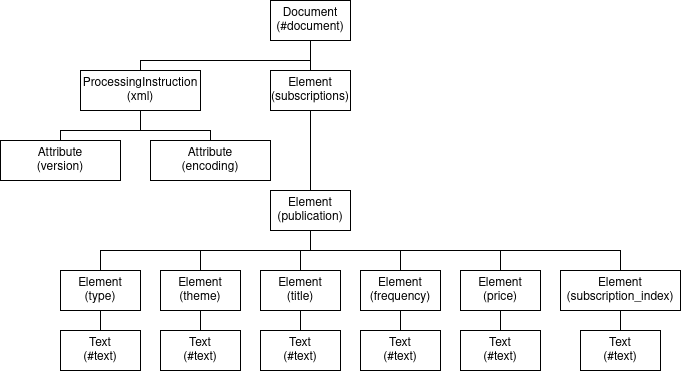

The diagram above was exported from draw.io. Its source (the exported page's mxGraphModel, read from the mxfile embedded in the PNG):
<mxGraphModel dx="620" dy="1278" grid="1" gridSize="10" guides="1" tooltips="1" connect="1" arrows="1" fold="1" page="1" pageScale="1" pageWidth="850" pageHeight="1100" math="0" shadow="0">
  <root>
    <mxCell id="0" />
    <mxCell id="1" parent="0" />
    <mxCell id="cyTavAjJXeGWOV-lCnEG-5" value="" style="edgeStyle=orthogonalEdgeStyle;rounded=0;orthogonalLoop=1;jettySize=auto;html=1;endArrow=none;startFill=0;" edge="1" parent="1" source="cyTavAjJXeGWOV-lCnEG-3" target="cyTavAjJXeGWOV-lCnEG-4">
      <mxGeometry relative="1" as="geometry" />
    </mxCell>
    <mxCell id="cyTavAjJXeGWOV-lCnEG-7" value="" style="edgeStyle=orthogonalEdgeStyle;shape=connector;rounded=0;orthogonalLoop=1;jettySize=auto;html=1;strokeColor=default;align=center;verticalAlign=middle;fontFamily=Helvetica;fontSize=11;fontColor=default;labelBackgroundColor=default;startFill=0;endArrow=none;entryX=0.5;entryY=0;entryDx=0;entryDy=0;" edge="1" parent="1" source="cyTavAjJXeGWOV-lCnEG-3" target="cyTavAjJXeGWOV-lCnEG-6">
      <mxGeometry relative="1" as="geometry">
        <Array as="points">
          <mxPoint x="400" y="200" />
          <mxPoint x="230" y="200" />
        </Array>
      </mxGeometry>
    </mxCell>
    <mxCell id="cyTavAjJXeGWOV-lCnEG-3" value="&lt;div&gt;Document&lt;/div&gt;&lt;div&gt;(#document)&lt;br&gt;&lt;/div&gt;" style="rounded=0;whiteSpace=wrap;html=1;" vertex="1" parent="1">
      <mxGeometry x="360" y="140" width="80" height="40" as="geometry" />
    </mxCell>
    <mxCell id="cyTavAjJXeGWOV-lCnEG-11" value="" style="edgeStyle=orthogonalEdgeStyle;shape=connector;rounded=0;orthogonalLoop=1;jettySize=auto;html=1;strokeColor=default;align=center;verticalAlign=middle;fontFamily=Helvetica;fontSize=11;fontColor=default;labelBackgroundColor=default;startFill=0;endArrow=none;" edge="1" parent="1" source="cyTavAjJXeGWOV-lCnEG-4" target="cyTavAjJXeGWOV-lCnEG-10">
      <mxGeometry relative="1" as="geometry" />
    </mxCell>
    <mxCell id="cyTavAjJXeGWOV-lCnEG-4" value="&lt;div&gt;Element&lt;/div&gt;&lt;div&gt;(subscriptions)&lt;br&gt;&lt;/div&gt;" style="rounded=0;whiteSpace=wrap;html=1;" vertex="1" parent="1">
      <mxGeometry x="360" y="210" width="80" height="40" as="geometry" />
    </mxCell>
    <mxCell id="cyTavAjJXeGWOV-lCnEG-9" value="" style="edgeStyle=orthogonalEdgeStyle;shape=connector;rounded=0;orthogonalLoop=1;jettySize=auto;html=1;strokeColor=default;align=center;verticalAlign=middle;fontFamily=Helvetica;fontSize=11;fontColor=default;labelBackgroundColor=default;startFill=0;endArrow=none;" edge="1" parent="1" source="cyTavAjJXeGWOV-lCnEG-6" target="cyTavAjJXeGWOV-lCnEG-8">
      <mxGeometry relative="1" as="geometry" />
    </mxCell>
    <mxCell id="cyTavAjJXeGWOV-lCnEG-15" value="" style="edgeStyle=orthogonalEdgeStyle;shape=connector;rounded=0;orthogonalLoop=1;jettySize=auto;html=1;strokeColor=default;align=center;verticalAlign=middle;fontFamily=Helvetica;fontSize=11;fontColor=default;labelBackgroundColor=default;startFill=0;endArrow=none;" edge="1" parent="1" source="cyTavAjJXeGWOV-lCnEG-6" target="cyTavAjJXeGWOV-lCnEG-8">
      <mxGeometry relative="1" as="geometry" />
    </mxCell>
    <mxCell id="cyTavAjJXeGWOV-lCnEG-16" value="" style="edgeStyle=orthogonalEdgeStyle;shape=connector;rounded=0;orthogonalLoop=1;jettySize=auto;html=1;strokeColor=default;align=center;verticalAlign=middle;fontFamily=Helvetica;fontSize=11;fontColor=default;labelBackgroundColor=default;startFill=0;endArrow=none;" edge="1" parent="1" source="cyTavAjJXeGWOV-lCnEG-6" target="cyTavAjJXeGWOV-lCnEG-8">
      <mxGeometry relative="1" as="geometry" />
    </mxCell>
    <mxCell id="cyTavAjJXeGWOV-lCnEG-18" style="edgeStyle=orthogonalEdgeStyle;shape=connector;rounded=0;orthogonalLoop=1;jettySize=auto;html=1;strokeColor=default;align=center;verticalAlign=middle;fontFamily=Helvetica;fontSize=11;fontColor=default;labelBackgroundColor=default;startFill=0;endArrow=none;" edge="1" parent="1" source="cyTavAjJXeGWOV-lCnEG-6" target="cyTavAjJXeGWOV-lCnEG-17">
      <mxGeometry relative="1" as="geometry" />
    </mxCell>
    <mxCell id="cyTavAjJXeGWOV-lCnEG-6" value="&lt;div&gt;ProcessingInstruction&lt;/div&gt;&lt;div&gt;(xml)&lt;br&gt;&lt;/div&gt;" style="rounded=0;whiteSpace=wrap;html=1;" vertex="1" parent="1">
      <mxGeometry x="170" y="210" width="120" height="40" as="geometry" />
    </mxCell>
    <mxCell id="cyTavAjJXeGWOV-lCnEG-8" value="&lt;div&gt;Attribute&lt;/div&gt;&lt;div&gt;(version)&lt;br&gt;&lt;/div&gt;" style="rounded=0;whiteSpace=wrap;html=1;" vertex="1" parent="1">
      <mxGeometry x="90" y="280" width="120" height="40" as="geometry" />
    </mxCell>
    <mxCell id="cyTavAjJXeGWOV-lCnEG-14" value="" style="edgeStyle=orthogonalEdgeStyle;shape=connector;rounded=0;orthogonalLoop=1;jettySize=auto;html=1;strokeColor=default;align=center;verticalAlign=middle;fontFamily=Helvetica;fontSize=11;fontColor=default;labelBackgroundColor=default;startFill=0;endArrow=none;" edge="1" parent="1" source="cyTavAjJXeGWOV-lCnEG-10" target="cyTavAjJXeGWOV-lCnEG-13">
      <mxGeometry relative="1" as="geometry">
        <Array as="points">
          <mxPoint x="400" y="390" />
          <mxPoint x="190" y="390" />
        </Array>
      </mxGeometry>
    </mxCell>
    <mxCell id="cyTavAjJXeGWOV-lCnEG-25" style="edgeStyle=orthogonalEdgeStyle;shape=connector;rounded=0;orthogonalLoop=1;jettySize=auto;html=1;entryX=0.5;entryY=0;entryDx=0;entryDy=0;strokeColor=default;align=center;verticalAlign=middle;fontFamily=Helvetica;fontSize=11;fontColor=default;labelBackgroundColor=default;startFill=0;endArrow=none;" edge="1" parent="1" source="cyTavAjJXeGWOV-lCnEG-10" target="cyTavAjJXeGWOV-lCnEG-20">
      <mxGeometry relative="1" as="geometry">
        <Array as="points">
          <mxPoint x="400" y="390" />
          <mxPoint x="290" y="390" />
        </Array>
      </mxGeometry>
    </mxCell>
    <mxCell id="cyTavAjJXeGWOV-lCnEG-26" style="edgeStyle=orthogonalEdgeStyle;shape=connector;rounded=0;orthogonalLoop=1;jettySize=auto;html=1;entryX=0.5;entryY=0;entryDx=0;entryDy=0;strokeColor=default;align=center;verticalAlign=middle;fontFamily=Helvetica;fontSize=11;fontColor=default;labelBackgroundColor=default;startFill=0;endArrow=none;" edge="1" parent="1" source="cyTavAjJXeGWOV-lCnEG-10" target="cyTavAjJXeGWOV-lCnEG-21">
      <mxGeometry relative="1" as="geometry" />
    </mxCell>
    <mxCell id="cyTavAjJXeGWOV-lCnEG-27" style="edgeStyle=orthogonalEdgeStyle;shape=connector;rounded=0;orthogonalLoop=1;jettySize=auto;html=1;entryX=0.5;entryY=0;entryDx=0;entryDy=0;strokeColor=default;align=center;verticalAlign=middle;fontFamily=Helvetica;fontSize=11;fontColor=default;labelBackgroundColor=default;startFill=0;endArrow=none;" edge="1" parent="1" source="cyTavAjJXeGWOV-lCnEG-10" target="cyTavAjJXeGWOV-lCnEG-22">
      <mxGeometry relative="1" as="geometry">
        <Array as="points">
          <mxPoint x="400" y="390" />
          <mxPoint x="490" y="390" />
        </Array>
      </mxGeometry>
    </mxCell>
    <mxCell id="cyTavAjJXeGWOV-lCnEG-28" style="edgeStyle=orthogonalEdgeStyle;shape=connector;rounded=0;orthogonalLoop=1;jettySize=auto;html=1;entryX=0.5;entryY=0;entryDx=0;entryDy=0;strokeColor=default;align=center;verticalAlign=middle;fontFamily=Helvetica;fontSize=11;fontColor=default;labelBackgroundColor=default;startFill=0;endArrow=none;" edge="1" parent="1" source="cyTavAjJXeGWOV-lCnEG-10" target="cyTavAjJXeGWOV-lCnEG-23">
      <mxGeometry relative="1" as="geometry">
        <Array as="points">
          <mxPoint x="400" y="390" />
          <mxPoint x="590" y="390" />
        </Array>
      </mxGeometry>
    </mxCell>
    <mxCell id="cyTavAjJXeGWOV-lCnEG-29" style="edgeStyle=orthogonalEdgeStyle;shape=connector;rounded=0;orthogonalLoop=1;jettySize=auto;html=1;entryX=0.5;entryY=0;entryDx=0;entryDy=0;strokeColor=default;align=center;verticalAlign=middle;fontFamily=Helvetica;fontSize=11;fontColor=default;labelBackgroundColor=default;startFill=0;endArrow=none;" edge="1" parent="1" source="cyTavAjJXeGWOV-lCnEG-10" target="cyTavAjJXeGWOV-lCnEG-24">
      <mxGeometry relative="1" as="geometry">
        <Array as="points">
          <mxPoint x="400" y="390" />
          <mxPoint x="710" y="390" />
        </Array>
      </mxGeometry>
    </mxCell>
    <mxCell id="cyTavAjJXeGWOV-lCnEG-10" value="&lt;div&gt;Element&lt;/div&gt;&lt;div&gt;(publication)&lt;br&gt;&lt;/div&gt;" style="rounded=0;whiteSpace=wrap;html=1;" vertex="1" parent="1">
      <mxGeometry x="360" y="330" width="80" height="40" as="geometry" />
    </mxCell>
    <mxCell id="cyTavAjJXeGWOV-lCnEG-31" value="" style="edgeStyle=orthogonalEdgeStyle;shape=connector;rounded=0;orthogonalLoop=1;jettySize=auto;html=1;strokeColor=default;align=center;verticalAlign=middle;fontFamily=Helvetica;fontSize=11;fontColor=default;labelBackgroundColor=default;startFill=0;endArrow=none;" edge="1" parent="1" source="cyTavAjJXeGWOV-lCnEG-13" target="cyTavAjJXeGWOV-lCnEG-30">
      <mxGeometry relative="1" as="geometry" />
    </mxCell>
    <mxCell id="cyTavAjJXeGWOV-lCnEG-13" value="&lt;div&gt;Element&lt;/div&gt;&lt;div&gt;(type)&lt;br&gt;&lt;/div&gt;" style="rounded=0;whiteSpace=wrap;html=1;" vertex="1" parent="1">
      <mxGeometry x="150" y="410" width="80" height="40" as="geometry" />
    </mxCell>
    <mxCell id="cyTavAjJXeGWOV-lCnEG-17" value="&lt;div&gt;Attribute&lt;/div&gt;&lt;div&gt;(encoding)&lt;br&gt;&lt;/div&gt;" style="rounded=0;whiteSpace=wrap;html=1;" vertex="1" parent="1">
      <mxGeometry x="240" y="280" width="120" height="40" as="geometry" />
    </mxCell>
    <mxCell id="cyTavAjJXeGWOV-lCnEG-42" value="" style="edgeStyle=orthogonalEdgeStyle;shape=connector;rounded=0;orthogonalLoop=1;jettySize=auto;html=1;strokeColor=default;align=center;verticalAlign=middle;fontFamily=Helvetica;fontSize=11;fontColor=default;labelBackgroundColor=default;startFill=0;endArrow=none;" edge="1" parent="1" source="cyTavAjJXeGWOV-lCnEG-20" target="cyTavAjJXeGWOV-lCnEG-37">
      <mxGeometry relative="1" as="geometry" />
    </mxCell>
    <mxCell id="cyTavAjJXeGWOV-lCnEG-20" value="&lt;div&gt;Element&lt;/div&gt;&lt;div&gt;(theme)&lt;br&gt;&lt;/div&gt;" style="rounded=0;whiteSpace=wrap;html=1;" vertex="1" parent="1">
      <mxGeometry x="250" y="410" width="80" height="40" as="geometry" />
    </mxCell>
    <mxCell id="cyTavAjJXeGWOV-lCnEG-43" value="" style="edgeStyle=orthogonalEdgeStyle;shape=connector;rounded=0;orthogonalLoop=1;jettySize=auto;html=1;strokeColor=default;align=center;verticalAlign=middle;fontFamily=Helvetica;fontSize=11;fontColor=default;labelBackgroundColor=default;startFill=0;endArrow=none;" edge="1" parent="1" source="cyTavAjJXeGWOV-lCnEG-21" target="cyTavAjJXeGWOV-lCnEG-38">
      <mxGeometry relative="1" as="geometry" />
    </mxCell>
    <mxCell id="cyTavAjJXeGWOV-lCnEG-21" value="&lt;div&gt;Element&lt;/div&gt;&lt;div&gt;(title)&lt;br&gt;&lt;/div&gt;" style="rounded=0;whiteSpace=wrap;html=1;" vertex="1" parent="1">
      <mxGeometry x="350" y="410" width="80" height="40" as="geometry" />
    </mxCell>
    <mxCell id="cyTavAjJXeGWOV-lCnEG-44" value="" style="edgeStyle=orthogonalEdgeStyle;shape=connector;rounded=0;orthogonalLoop=1;jettySize=auto;html=1;strokeColor=default;align=center;verticalAlign=middle;fontFamily=Helvetica;fontSize=11;fontColor=default;labelBackgroundColor=default;startFill=0;endArrow=none;" edge="1" parent="1" source="cyTavAjJXeGWOV-lCnEG-22" target="cyTavAjJXeGWOV-lCnEG-39">
      <mxGeometry relative="1" as="geometry" />
    </mxCell>
    <mxCell id="cyTavAjJXeGWOV-lCnEG-22" value="&lt;div&gt;Element&lt;/div&gt;&lt;div&gt;(frequency)&lt;br&gt;&lt;/div&gt;" style="rounded=0;whiteSpace=wrap;html=1;" vertex="1" parent="1">
      <mxGeometry x="450" y="410" width="80" height="40" as="geometry" />
    </mxCell>
    <mxCell id="cyTavAjJXeGWOV-lCnEG-45" value="" style="edgeStyle=orthogonalEdgeStyle;shape=connector;rounded=0;orthogonalLoop=1;jettySize=auto;html=1;strokeColor=default;align=center;verticalAlign=middle;fontFamily=Helvetica;fontSize=11;fontColor=default;labelBackgroundColor=default;startFill=0;endArrow=none;" edge="1" parent="1" source="cyTavAjJXeGWOV-lCnEG-23" target="cyTavAjJXeGWOV-lCnEG-40">
      <mxGeometry relative="1" as="geometry" />
    </mxCell>
    <mxCell id="cyTavAjJXeGWOV-lCnEG-23" value="&lt;div&gt;Element&lt;/div&gt;&lt;div&gt;(price)&lt;br&gt;&lt;/div&gt;" style="rounded=0;whiteSpace=wrap;html=1;" vertex="1" parent="1">
      <mxGeometry x="550" y="410" width="80" height="40" as="geometry" />
    </mxCell>
    <mxCell id="cyTavAjJXeGWOV-lCnEG-46" value="" style="edgeStyle=orthogonalEdgeStyle;shape=connector;rounded=0;orthogonalLoop=1;jettySize=auto;html=1;strokeColor=default;align=center;verticalAlign=middle;fontFamily=Helvetica;fontSize=11;fontColor=default;labelBackgroundColor=default;startFill=0;endArrow=none;" edge="1" parent="1" source="cyTavAjJXeGWOV-lCnEG-24" target="cyTavAjJXeGWOV-lCnEG-41">
      <mxGeometry relative="1" as="geometry" />
    </mxCell>
    <mxCell id="cyTavAjJXeGWOV-lCnEG-24" value="&lt;div&gt;Element&lt;/div&gt;&lt;div&gt;(subscription_index)&lt;br&gt;&lt;/div&gt;" style="rounded=0;whiteSpace=wrap;html=1;" vertex="1" parent="1">
      <mxGeometry x="650" y="410" width="120" height="40" as="geometry" />
    </mxCell>
    <mxCell id="cyTavAjJXeGWOV-lCnEG-30" value="&lt;div&gt;Text&lt;/div&gt;&lt;div&gt;(#text)&lt;br&gt;&lt;/div&gt;" style="rounded=0;whiteSpace=wrap;html=1;" vertex="1" parent="1">
      <mxGeometry x="150" y="470" width="80" height="40" as="geometry" />
    </mxCell>
    <mxCell id="cyTavAjJXeGWOV-lCnEG-37" value="&lt;div&gt;Text&lt;/div&gt;&lt;div&gt;(#text)&lt;br&gt;&lt;/div&gt;" style="rounded=0;whiteSpace=wrap;html=1;" vertex="1" parent="1">
      <mxGeometry x="250" y="470" width="80" height="40" as="geometry" />
    </mxCell>
    <mxCell id="cyTavAjJXeGWOV-lCnEG-38" value="&lt;div&gt;Text&lt;/div&gt;&lt;div&gt;(#text)&lt;br&gt;&lt;/div&gt;" style="rounded=0;whiteSpace=wrap;html=1;" vertex="1" parent="1">
      <mxGeometry x="350" y="470" width="80" height="40" as="geometry" />
    </mxCell>
    <mxCell id="cyTavAjJXeGWOV-lCnEG-39" value="&lt;div&gt;Text&lt;/div&gt;&lt;div&gt;(#text)&lt;br&gt;&lt;/div&gt;" style="rounded=0;whiteSpace=wrap;html=1;" vertex="1" parent="1">
      <mxGeometry x="450" y="470" width="80" height="40" as="geometry" />
    </mxCell>
    <mxCell id="cyTavAjJXeGWOV-lCnEG-40" value="&lt;div&gt;Text&lt;/div&gt;&lt;div&gt;(#text)&lt;br&gt;&lt;/div&gt;" style="rounded=0;whiteSpace=wrap;html=1;" vertex="1" parent="1">
      <mxGeometry x="550" y="470" width="80" height="40" as="geometry" />
    </mxCell>
    <mxCell id="cyTavAjJXeGWOV-lCnEG-41" value="&lt;div&gt;Text&lt;/div&gt;&lt;div&gt;(#text)&lt;br&gt;&lt;/div&gt;" style="rounded=0;whiteSpace=wrap;html=1;" vertex="1" parent="1">
      <mxGeometry x="670" y="470" width="80" height="40" as="geometry" />
    </mxCell>
  </root>
</mxGraphModel>